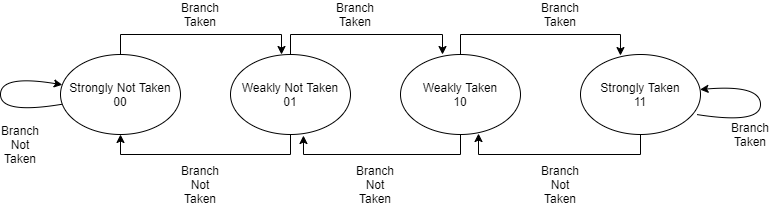

The diagram above was exported from draw.io. Its source (the exported page's mxGraphModel, read from the mxfile embedded in the PNG):
<mxGraphModel dx="1422" dy="713" grid="1" gridSize="10" guides="1" tooltips="1" connect="1" arrows="1" fold="1" page="1" pageScale="1" pageWidth="850" pageHeight="1100" math="0" shadow="0">
  <root>
    <mxCell id="0" />
    <mxCell id="1" parent="0" />
    <mxCell id="CKcQ5dkM-u7VFdbx4kvJ-6" style="edgeStyle=orthogonalEdgeStyle;rounded=0;orthogonalLoop=1;jettySize=auto;html=1;exitX=0.5;exitY=0;exitDx=0;exitDy=0;entryX=0.425;entryY=0;entryDx=0;entryDy=0;entryPerimeter=0;" edge="1" parent="1" source="CKcQ5dkM-u7VFdbx4kvJ-1" target="CKcQ5dkM-u7VFdbx4kvJ-3">
      <mxGeometry relative="1" as="geometry" />
    </mxCell>
    <mxCell id="CKcQ5dkM-u7VFdbx4kvJ-1" value="Strongly Not Taken&lt;br&gt;00" style="ellipse;whiteSpace=wrap;html=1;" vertex="1" parent="1">
      <mxGeometry x="110" y="300" width="120" height="80" as="geometry" />
    </mxCell>
    <mxCell id="CKcQ5dkM-u7VFdbx4kvJ-14" style="edgeStyle=orthogonalEdgeStyle;rounded=0;orthogonalLoop=1;jettySize=auto;html=1;exitX=0.5;exitY=1;exitDx=0;exitDy=0;entryX=0.65;entryY=0.988;entryDx=0;entryDy=0;entryPerimeter=0;" edge="1" parent="1" source="CKcQ5dkM-u7VFdbx4kvJ-2" target="CKcQ5dkM-u7VFdbx4kvJ-4">
      <mxGeometry relative="1" as="geometry" />
    </mxCell>
    <mxCell id="CKcQ5dkM-u7VFdbx4kvJ-2" value="Strongly Taken&lt;br&gt;11" style="ellipse;whiteSpace=wrap;html=1;" vertex="1" parent="1">
      <mxGeometry x="630" y="300" width="120" height="80" as="geometry" />
    </mxCell>
    <mxCell id="CKcQ5dkM-u7VFdbx4kvJ-7" style="edgeStyle=orthogonalEdgeStyle;rounded=0;orthogonalLoop=1;jettySize=auto;html=1;exitX=0.5;exitY=0;exitDx=0;exitDy=0;entryX=0.35;entryY=0;entryDx=0;entryDy=0;entryPerimeter=0;" edge="1" parent="1" source="CKcQ5dkM-u7VFdbx4kvJ-3" target="CKcQ5dkM-u7VFdbx4kvJ-4">
      <mxGeometry relative="1" as="geometry" />
    </mxCell>
    <mxCell id="CKcQ5dkM-u7VFdbx4kvJ-12" style="edgeStyle=orthogonalEdgeStyle;rounded=0;orthogonalLoop=1;jettySize=auto;html=1;exitX=0.5;exitY=1;exitDx=0;exitDy=0;entryX=0.5;entryY=1;entryDx=0;entryDy=0;" edge="1" parent="1" source="CKcQ5dkM-u7VFdbx4kvJ-3" target="CKcQ5dkM-u7VFdbx4kvJ-1">
      <mxGeometry relative="1" as="geometry" />
    </mxCell>
    <mxCell id="CKcQ5dkM-u7VFdbx4kvJ-3" value="Weakly Not Taken&lt;br&gt;01" style="ellipse;whiteSpace=wrap;html=1;" vertex="1" parent="1">
      <mxGeometry x="280" y="300" width="120" height="80" as="geometry" />
    </mxCell>
    <mxCell id="CKcQ5dkM-u7VFdbx4kvJ-8" style="edgeStyle=orthogonalEdgeStyle;rounded=0;orthogonalLoop=1;jettySize=auto;html=1;exitX=0.5;exitY=0;exitDx=0;exitDy=0;entryX=0.333;entryY=0.013;entryDx=0;entryDy=0;entryPerimeter=0;" edge="1" parent="1" source="CKcQ5dkM-u7VFdbx4kvJ-4" target="CKcQ5dkM-u7VFdbx4kvJ-2">
      <mxGeometry relative="1" as="geometry" />
    </mxCell>
    <mxCell id="CKcQ5dkM-u7VFdbx4kvJ-13" style="edgeStyle=orthogonalEdgeStyle;rounded=0;orthogonalLoop=1;jettySize=auto;html=1;exitX=0.5;exitY=1;exitDx=0;exitDy=0;entryX=0.608;entryY=1.013;entryDx=0;entryDy=0;entryPerimeter=0;" edge="1" parent="1" source="CKcQ5dkM-u7VFdbx4kvJ-4" target="CKcQ5dkM-u7VFdbx4kvJ-3">
      <mxGeometry relative="1" as="geometry" />
    </mxCell>
    <mxCell id="CKcQ5dkM-u7VFdbx4kvJ-4" value="Weakly Taken&lt;br&gt;10" style="ellipse;whiteSpace=wrap;html=1;" vertex="1" parent="1">
      <mxGeometry x="450" y="300" width="120" height="80" as="geometry" />
    </mxCell>
    <mxCell id="CKcQ5dkM-u7VFdbx4kvJ-9" value="Branch Taken" style="text;html=1;strokeColor=none;fillColor=none;align=center;verticalAlign=middle;whiteSpace=wrap;rounded=0;" vertex="1" parent="1">
      <mxGeometry x="230" y="250" width="40" height="20" as="geometry" />
    </mxCell>
    <mxCell id="CKcQ5dkM-u7VFdbx4kvJ-10" value="Branch Taken" style="text;html=1;strokeColor=none;fillColor=none;align=center;verticalAlign=middle;whiteSpace=wrap;rounded=0;" vertex="1" parent="1">
      <mxGeometry x="385" y="250" width="40" height="20" as="geometry" />
    </mxCell>
    <mxCell id="CKcQ5dkM-u7VFdbx4kvJ-11" value="Branch Taken" style="text;html=1;strokeColor=none;fillColor=none;align=center;verticalAlign=middle;whiteSpace=wrap;rounded=0;" vertex="1" parent="1">
      <mxGeometry x="590" y="250" width="40" height="20" as="geometry" />
    </mxCell>
    <mxCell id="CKcQ5dkM-u7VFdbx4kvJ-15" value="Branch Not Taken" style="text;html=1;strokeColor=none;fillColor=none;align=center;verticalAlign=middle;whiteSpace=wrap;rounded=0;" vertex="1" parent="1">
      <mxGeometry x="230" y="420" width="40" height="20" as="geometry" />
    </mxCell>
    <mxCell id="CKcQ5dkM-u7VFdbx4kvJ-16" value="Branch Not Taken" style="text;html=1;strokeColor=none;fillColor=none;align=center;verticalAlign=middle;whiteSpace=wrap;rounded=0;" vertex="1" parent="1">
      <mxGeometry x="590" y="420" width="40" height="20" as="geometry" />
    </mxCell>
    <mxCell id="CKcQ5dkM-u7VFdbx4kvJ-17" value="Branch Not Taken" style="text;html=1;strokeColor=none;fillColor=none;align=center;verticalAlign=middle;whiteSpace=wrap;rounded=0;" vertex="1" parent="1">
      <mxGeometry x="405" y="420" width="40" height="20" as="geometry" />
    </mxCell>
    <mxCell id="CKcQ5dkM-u7VFdbx4kvJ-19" value="" style="curved=1;endArrow=classic;html=1;" edge="1" parent="1" source="CKcQ5dkM-u7VFdbx4kvJ-1" target="CKcQ5dkM-u7VFdbx4kvJ-1">
      <mxGeometry width="50" height="50" relative="1" as="geometry">
        <mxPoint x="30" y="380" as="sourcePoint" />
        <mxPoint x="80" y="330" as="targetPoint" />
        <Array as="points">
          <mxPoint x="50" y="360" />
          <mxPoint x="50" y="320" />
        </Array>
      </mxGeometry>
    </mxCell>
    <mxCell id="CKcQ5dkM-u7VFdbx4kvJ-22" value="Branch Not Taken" style="text;html=1;strokeColor=none;fillColor=none;align=center;verticalAlign=middle;whiteSpace=wrap;rounded=0;" vertex="1" parent="1">
      <mxGeometry x="50" y="380" width="40" height="20" as="geometry" />
    </mxCell>
    <mxCell id="CKcQ5dkM-u7VFdbx4kvJ-23" value="" style="curved=1;endArrow=classic;html=1;exitX=0.968;exitY=0.75;exitDx=0;exitDy=0;exitPerimeter=0;" edge="1" parent="1" source="CKcQ5dkM-u7VFdbx4kvJ-2" target="CKcQ5dkM-u7VFdbx4kvJ-2">
      <mxGeometry width="50" height="50" relative="1" as="geometry">
        <mxPoint x="770" y="370" as="sourcePoint" />
        <mxPoint x="820" y="320" as="targetPoint" />
        <Array as="points">
          <mxPoint x="810" y="370" />
          <mxPoint x="810" y="330" />
        </Array>
      </mxGeometry>
    </mxCell>
    <mxCell id="CKcQ5dkM-u7VFdbx4kvJ-24" value="Branch Taken" style="text;html=1;strokeColor=none;fillColor=none;align=center;verticalAlign=middle;whiteSpace=wrap;rounded=0;" vertex="1" parent="1">
      <mxGeometry x="780" y="370" width="40" height="20" as="geometry" />
    </mxCell>
  </root>
</mxGraphModel>